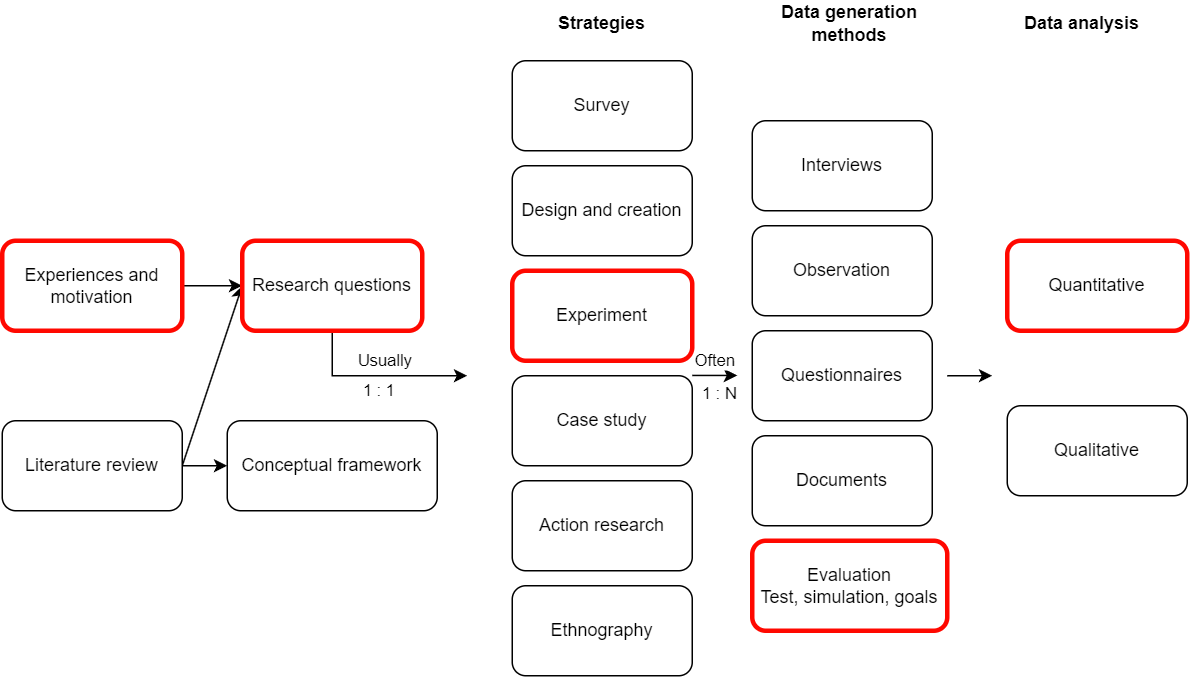

The diagram above was exported from draw.io. Its source (the exported page's mxGraphModel, read from the mxfile embedded in the PNG):
<mxGraphModel dx="1195" dy="697" grid="1" gridSize="10" guides="1" tooltips="1" connect="1" arrows="1" fold="1" page="1" pageScale="1" pageWidth="850" pageHeight="1100" math="0" shadow="0">
  <root>
    <mxCell id="0" />
    <mxCell id="1" parent="0" />
    <mxCell id="7t3XVJ5KzEKxw_6_Rvpy-5" style="edgeStyle=orthogonalEdgeStyle;rounded=0;orthogonalLoop=1;jettySize=auto;html=1;" edge="1" parent="1" source="7t3XVJ5KzEKxw_6_Rvpy-1" target="7t3XVJ5KzEKxw_6_Rvpy-3">
      <mxGeometry relative="1" as="geometry" />
    </mxCell>
    <mxCell id="7t3XVJ5KzEKxw_6_Rvpy-1" value="Experiences and motivation" style="rounded=1;whiteSpace=wrap;html=1;strokeColor=#FF0800;strokeWidth=3;" vertex="1" parent="1">
      <mxGeometry x="20" y="170" width="120" height="60" as="geometry" />
    </mxCell>
    <mxCell id="7t3XVJ5KzEKxw_6_Rvpy-24" style="rounded=0;orthogonalLoop=1;jettySize=auto;html=1;entryX=0;entryY=0.5;entryDx=0;entryDy=0;exitX=1;exitY=0.5;exitDx=0;exitDy=0;" edge="1" parent="1" source="7t3XVJ5KzEKxw_6_Rvpy-2" target="7t3XVJ5KzEKxw_6_Rvpy-3">
      <mxGeometry relative="1" as="geometry" />
    </mxCell>
    <mxCell id="7t3XVJ5KzEKxw_6_Rvpy-25" style="edgeStyle=orthogonalEdgeStyle;rounded=0;orthogonalLoop=1;jettySize=auto;html=1;" edge="1" parent="1" source="7t3XVJ5KzEKxw_6_Rvpy-2" target="7t3XVJ5KzEKxw_6_Rvpy-4">
      <mxGeometry relative="1" as="geometry" />
    </mxCell>
    <mxCell id="7t3XVJ5KzEKxw_6_Rvpy-2" value="Literature review" style="rounded=1;whiteSpace=wrap;html=1;" vertex="1" parent="1">
      <mxGeometry x="20" y="290" width="120" height="60" as="geometry" />
    </mxCell>
    <mxCell id="7t3XVJ5KzEKxw_6_Rvpy-26" style="edgeStyle=orthogonalEdgeStyle;rounded=0;orthogonalLoop=1;jettySize=auto;html=1;" edge="1" parent="1" source="7t3XVJ5KzEKxw_6_Rvpy-3">
      <mxGeometry relative="1" as="geometry">
        <mxPoint x="330" y="260" as="targetPoint" />
        <Array as="points">
          <mxPoint x="240" y="260" />
        </Array>
      </mxGeometry>
    </mxCell>
    <mxCell id="7t3XVJ5KzEKxw_6_Rvpy-27" value="Usually" style="edgeLabel;html=1;align=center;verticalAlign=middle;resizable=0;points=[];" vertex="1" connectable="0" parent="7t3XVJ5KzEKxw_6_Rvpy-26">
      <mxGeometry x="0.077" y="-2" relative="1" as="geometry">
        <mxPoint y="-12" as="offset" />
      </mxGeometry>
    </mxCell>
    <mxCell id="7t3XVJ5KzEKxw_6_Rvpy-28" value="1 : 1" style="edgeLabel;html=1;align=center;verticalAlign=middle;resizable=0;points=[];" vertex="1" connectable="0" parent="7t3XVJ5KzEKxw_6_Rvpy-26">
      <mxGeometry x="-0.0183" y="2" relative="1" as="geometry">
        <mxPoint x="1" y="12" as="offset" />
      </mxGeometry>
    </mxCell>
    <mxCell id="7t3XVJ5KzEKxw_6_Rvpy-3" value="Research questions" style="rounded=1;whiteSpace=wrap;html=1;strokeColor=#FF0800;strokeWidth=3;" vertex="1" parent="1">
      <mxGeometry x="180" y="170" width="120" height="60" as="geometry" />
    </mxCell>
    <mxCell id="7t3XVJ5KzEKxw_6_Rvpy-4" value="Conceptual framework" style="rounded=1;whiteSpace=wrap;html=1;" vertex="1" parent="1">
      <mxGeometry x="170" y="290" width="140" height="60" as="geometry" />
    </mxCell>
    <mxCell id="7t3XVJ5KzEKxw_6_Rvpy-10" value="Survey" style="rounded=1;whiteSpace=wrap;html=1;" vertex="1" parent="1">
      <mxGeometry x="360" y="50" width="120" height="60" as="geometry" />
    </mxCell>
    <mxCell id="7t3XVJ5KzEKxw_6_Rvpy-11" value="Design and creation" style="rounded=1;whiteSpace=wrap;html=1;" vertex="1" parent="1">
      <mxGeometry x="360" y="120" width="120" height="60" as="geometry" />
    </mxCell>
    <mxCell id="7t3XVJ5KzEKxw_6_Rvpy-12" value="Experiment" style="rounded=1;whiteSpace=wrap;html=1;strokeColor=#FF0800;strokeWidth=3;" vertex="1" parent="1">
      <mxGeometry x="360" y="190" width="120" height="60" as="geometry" />
    </mxCell>
    <mxCell id="7t3XVJ5KzEKxw_6_Rvpy-13" value="Case study" style="rounded=1;whiteSpace=wrap;html=1;" vertex="1" parent="1">
      <mxGeometry x="360" y="260" width="120" height="60" as="geometry" />
    </mxCell>
    <mxCell id="7t3XVJ5KzEKxw_6_Rvpy-14" value="Action research" style="rounded=1;whiteSpace=wrap;html=1;" vertex="1" parent="1">
      <mxGeometry x="360" y="330" width="120" height="60" as="geometry" />
    </mxCell>
    <mxCell id="7t3XVJ5KzEKxw_6_Rvpy-15" value="Ethnography" style="rounded=1;whiteSpace=wrap;html=1;" vertex="1" parent="1">
      <mxGeometry x="360" y="400" width="120" height="60" as="geometry" />
    </mxCell>
    <mxCell id="7t3XVJ5KzEKxw_6_Rvpy-16" value="Interviews" style="rounded=1;whiteSpace=wrap;html=1;" vertex="1" parent="1">
      <mxGeometry x="520" y="90" width="120" height="60" as="geometry" />
    </mxCell>
    <mxCell id="7t3XVJ5KzEKxw_6_Rvpy-17" value="Observation" style="rounded=1;whiteSpace=wrap;html=1;" vertex="1" parent="1">
      <mxGeometry x="520" y="160" width="120" height="60" as="geometry" />
    </mxCell>
    <mxCell id="7t3XVJ5KzEKxw_6_Rvpy-18" value="Questionnaires" style="rounded=1;whiteSpace=wrap;html=1;" vertex="1" parent="1">
      <mxGeometry x="520" y="230" width="120" height="60" as="geometry" />
    </mxCell>
    <mxCell id="7t3XVJ5KzEKxw_6_Rvpy-19" value="Documents" style="rounded=1;whiteSpace=wrap;html=1;" vertex="1" parent="1">
      <mxGeometry x="520" y="300" width="120" height="60" as="geometry" />
    </mxCell>
    <mxCell id="7t3XVJ5KzEKxw_6_Rvpy-20" value="Evaluation&lt;div&gt;Test, simulation, goals&lt;/div&gt;" style="rounded=1;whiteSpace=wrap;html=1;strokeColor=#FF0800;strokeWidth=3;" vertex="1" parent="1">
      <mxGeometry x="520" y="370" width="130" height="60" as="geometry" />
    </mxCell>
    <mxCell id="7t3XVJ5KzEKxw_6_Rvpy-21" value="Quantitative" style="rounded=1;whiteSpace=wrap;html=1;strokeColor=#FF0800;strokeWidth=3;" vertex="1" parent="1">
      <mxGeometry x="690" y="170" width="120" height="60" as="geometry" />
    </mxCell>
    <mxCell id="7t3XVJ5KzEKxw_6_Rvpy-22" value="Qualitative" style="rounded=1;whiteSpace=wrap;html=1;" vertex="1" parent="1">
      <mxGeometry x="690" y="280" width="120" height="60" as="geometry" />
    </mxCell>
    <mxCell id="7t3XVJ5KzEKxw_6_Rvpy-29" value="" style="endArrow=classic;html=1;rounded=0;" edge="1" parent="1">
      <mxGeometry width="50" height="50" relative="1" as="geometry">
        <mxPoint x="480" y="259.8" as="sourcePoint" />
        <mxPoint x="510" y="259.8" as="targetPoint" />
      </mxGeometry>
    </mxCell>
    <mxCell id="7t3XVJ5KzEKxw_6_Rvpy-30" value="Often" style="edgeLabel;html=1;align=center;verticalAlign=middle;resizable=0;points=[];" vertex="1" connectable="0" parent="7t3XVJ5KzEKxw_6_Rvpy-29">
      <mxGeometry x="0.0133" y="1" relative="1" as="geometry">
        <mxPoint y="-9" as="offset" />
      </mxGeometry>
    </mxCell>
    <mxCell id="7t3XVJ5KzEKxw_6_Rvpy-31" value="" style="endArrow=classic;html=1;rounded=0;" edge="1" parent="1">
      <mxGeometry width="50" height="50" relative="1" as="geometry">
        <mxPoint x="650" y="260" as="sourcePoint" />
        <mxPoint x="680" y="260" as="targetPoint" />
      </mxGeometry>
    </mxCell>
    <mxCell id="7t3XVJ5KzEKxw_6_Rvpy-33" value="1 : N" style="edgeLabel;html=1;align=center;verticalAlign=middle;resizable=0;points=[];" vertex="1" connectable="0" parent="1">
      <mxGeometry x="289.9966666666665" y="270.0000000000001" as="geometry">
        <mxPoint x="208" y="2" as="offset" />
      </mxGeometry>
    </mxCell>
    <mxCell id="7t3XVJ5KzEKxw_6_Rvpy-36" value="&lt;b&gt;Strategies&lt;/b&gt;" style="text;html=1;align=center;verticalAlign=middle;whiteSpace=wrap;rounded=0;" vertex="1" parent="1">
      <mxGeometry x="390" y="10" width="60" height="30" as="geometry" />
    </mxCell>
    <mxCell id="7t3XVJ5KzEKxw_6_Rvpy-37" value="&lt;b&gt;Data generation methods&lt;/b&gt;" style="text;html=1;align=center;verticalAlign=middle;whiteSpace=wrap;rounded=0;" vertex="1" parent="1">
      <mxGeometry x="535" y="10" width="100" height="30" as="geometry" />
    </mxCell>
    <mxCell id="7t3XVJ5KzEKxw_6_Rvpy-38" value="&lt;b&gt;Data analysis&lt;/b&gt;" style="text;html=1;align=center;verticalAlign=middle;whiteSpace=wrap;rounded=0;" vertex="1" parent="1">
      <mxGeometry x="690" y="10" width="100" height="30" as="geometry" />
    </mxCell>
  </root>
</mxGraphModel>